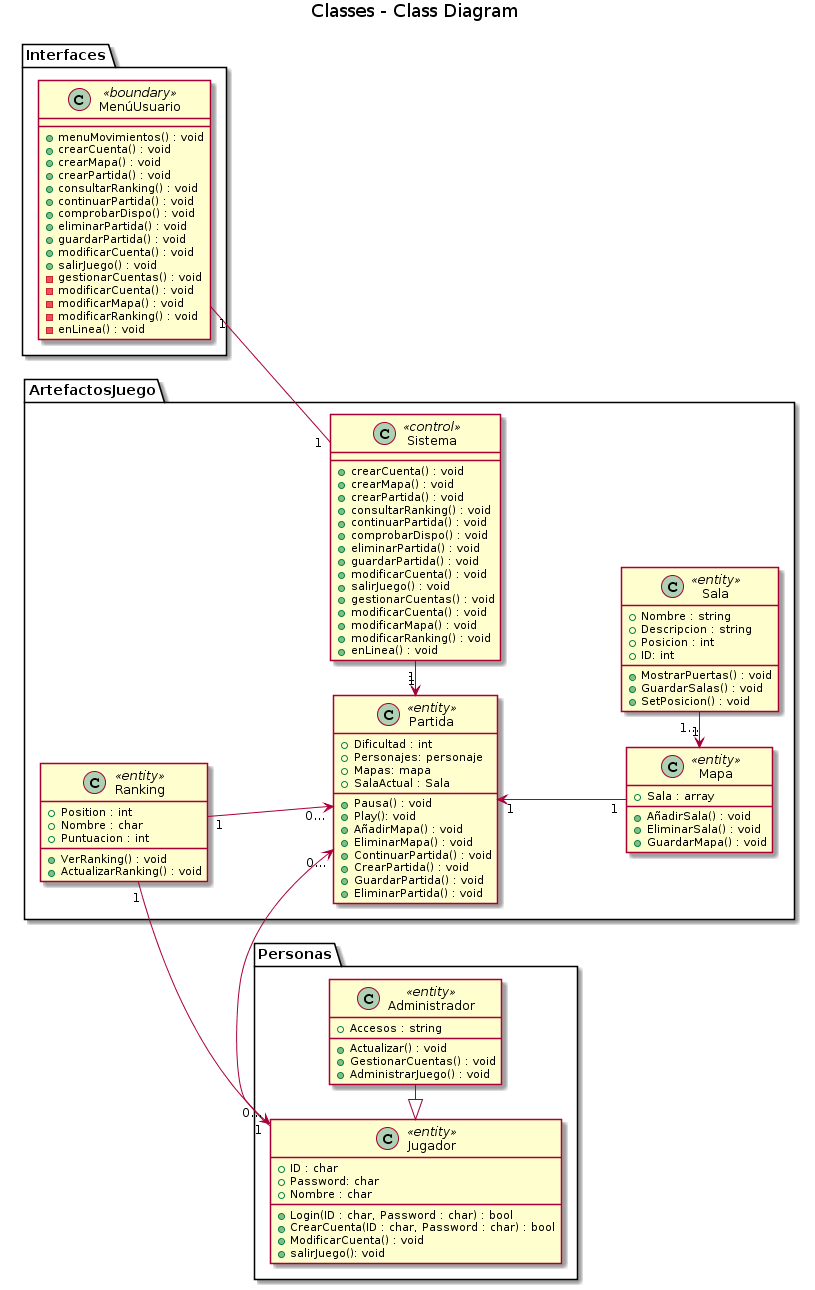

The diagram above was rendered by PlantUML. Its source (embedded in the PNG):
@startuml
title Classes - Class Diagram

Package Personas {
class Jugador <<entity>> {
    +ID : char
    +Password: char
    +Nombre : char
    +Login(ID : char, Password : char) : bool
    +CrearCuenta(ID : char, Password : char) : bool
    +ModificarCuenta() : void
    +salirJuego(): void
}

Jugador <|- Administrador

class Administrador <<entity>>{
    +Accesos : string
    +Actualizar() : void
    +GestionarCuentas() : void
    +AdministrarJuego() : void
}
}
Package ArtefactosJuego {
class Partida <<entity>>{
  +Dificultad : int
  +Personajes: personaje
  +Mapas: mapa
  +SalaActual : Sala
  +Pausa() : void
  +Play(): void
  +AñadirMapa() : void
  +EliminarMapa() : void
  +ContinuarPartida() : void
  +CrearPartida() : void
  +GuardarPartida() : void
  +EliminarPartida() : void
}

Partida "1" <-- "1" Mapa

class Mapa <<entity>>{
    +Sala : array
    +AñadirSala() : void
    +EliminarSala() : void
    +GuardarMapa() : void
}

left to right direction
Mapa "1" <- "1..." Sala

class Sala <<entity>>{
    +Nombre : string
    +Descripcion : string
    +Posicion : int
    +ID: int
    +MostrarPuertas() : void
    +GuardarSalas() : void
    +SetPosicion() : void
}

Partida "0..." <- "1" Jugador


Ranking "1"-->"0..." Partida
Ranking "1"->"0..." Jugador

class Ranking <<entity>>{
    +Position : int
    +Nombre : char
    +Puntuacion : int
    +VerRanking() : void
    +ActualizarRanking() : void
}

class Sistema <<control>>{
    +crearCuenta() : void
    +crearMapa() : void
    +crearPartida() : void
    +consultarRanking() : void
    +continuarPartida() : void
    +comprobarDispo() : void
    +eliminarPartida() : void
    +guardarPartida() : void
    +modificarCuenta() : void
    +salirJuego() : void
    +gestionarCuentas() : void
    +modificarCuenta() : void
    +modificarMapa() : void
    +modificarRanking() : void
    +enLinea() : void
}
Sistema "1" -> "1" Partida
}
Package Interfaces {
MenúUsuario "1"--"1" Sistema
class MenúUsuario <<boundary>>{
    +menuMovimientos() : void
    +crearCuenta() : void
    +crearMapa() : void
    +crearPartida() : void
    +consultarRanking() : void
    +continuarPartida() : void
    +comprobarDispo() : void
    +eliminarPartida() : void
    +guardarPartida() : void
    +modificarCuenta() : void
    +salirJuego() : void
    -gestionarCuentas() : void
    -modificarCuenta() : void
    -modificarMapa() : void
    -modificarRanking() : void
    -enLinea() : void
    }
}
@enduml